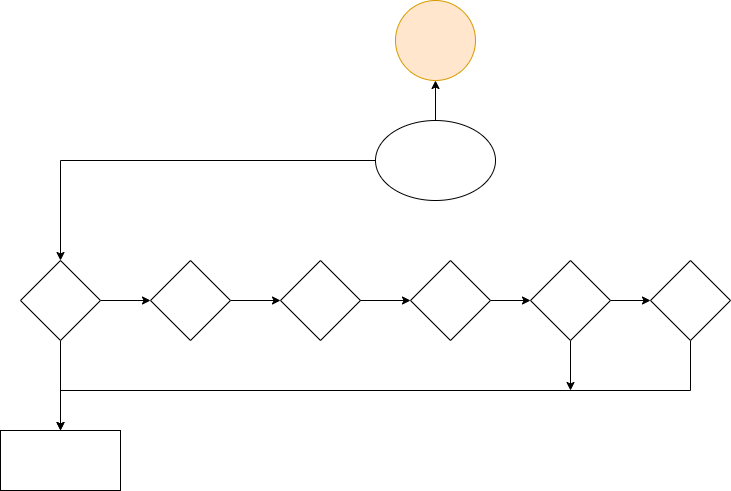

The diagram above was exported from draw.io. Its source (the exported page's mxGraphModel, read from the mxfile embedded in the PNG):
<mxGraphModel dx="2272" dy="677" grid="1" gridSize="10" guides="1" tooltips="1" connect="1" arrows="1" fold="1" page="1" pageScale="1" pageWidth="850" pageHeight="1100" math="0" shadow="0">
  <root>
    <mxCell id="0" />
    <mxCell id="1" parent="0" />
    <mxCell id="yhF0vTTJquYo7YU1Fg5K-1" value="" style="ellipse;whiteSpace=wrap;html=1;aspect=fixed;fillColor=#ffe6cc;strokeColor=#d79b00;" parent="1" vertex="1">
      <mxGeometry x="385" y="40" width="80" height="80" as="geometry" />
    </mxCell>
    <mxCell id="yhF0vTTJquYo7YU1Fg5K-3" value="" style="edgeStyle=orthogonalEdgeStyle;rounded=0;orthogonalLoop=1;jettySize=auto;html=1;" parent="1" source="yhF0vTTJquYo7YU1Fg5K-2" target="yhF0vTTJquYo7YU1Fg5K-1" edge="1">
      <mxGeometry relative="1" as="geometry" />
    </mxCell>
    <mxCell id="yhF0vTTJquYo7YU1Fg5K-10" style="edgeStyle=orthogonalEdgeStyle;rounded=0;orthogonalLoop=1;jettySize=auto;html=1;entryX=0.5;entryY=0;entryDx=0;entryDy=0;" parent="1" source="yhF0vTTJquYo7YU1Fg5K-2" target="yhF0vTTJquYo7YU1Fg5K-5" edge="1">
      <mxGeometry relative="1" as="geometry" />
    </mxCell>
    <mxCell id="yhF0vTTJquYo7YU1Fg5K-2" value="" style="ellipse;whiteSpace=wrap;html=1;" parent="1" vertex="1">
      <mxGeometry x="365" y="160" width="120" height="80" as="geometry" />
    </mxCell>
    <mxCell id="yhF0vTTJquYo7YU1Fg5K-14" value="" style="edgeStyle=orthogonalEdgeStyle;rounded=0;orthogonalLoop=1;jettySize=auto;html=1;" parent="1" source="yhF0vTTJquYo7YU1Fg5K-4" target="yhF0vTTJquYo7YU1Fg5K-9" edge="1">
      <mxGeometry relative="1" as="geometry" />
    </mxCell>
    <mxCell id="yhF0vTTJquYo7YU1Fg5K-4" value="" style="rhombus;whiteSpace=wrap;html=1;" parent="1" vertex="1">
      <mxGeometry x="400" y="300" width="80" height="80" as="geometry" />
    </mxCell>
    <mxCell id="yhF0vTTJquYo7YU1Fg5K-11" value="" style="edgeStyle=orthogonalEdgeStyle;rounded=0;orthogonalLoop=1;jettySize=auto;html=1;" parent="1" source="yhF0vTTJquYo7YU1Fg5K-5" target="yhF0vTTJquYo7YU1Fg5K-6" edge="1">
      <mxGeometry relative="1" as="geometry" />
    </mxCell>
    <mxCell id="yhF0vTTJquYo7YU1Fg5K-17" value="" style="edgeStyle=orthogonalEdgeStyle;rounded=0;orthogonalLoop=1;jettySize=auto;html=1;" parent="1" source="yhF0vTTJquYo7YU1Fg5K-5" target="yhF0vTTJquYo7YU1Fg5K-16" edge="1">
      <mxGeometry relative="1" as="geometry">
        <Array as="points">
          <mxPoint x="50" y="450" />
          <mxPoint x="50" y="450" />
        </Array>
      </mxGeometry>
    </mxCell>
    <mxCell id="yhF0vTTJquYo7YU1Fg5K-5" value="" style="rhombus;whiteSpace=wrap;html=1;" parent="1" vertex="1">
      <mxGeometry x="10" y="300" width="80" height="80" as="geometry" />
    </mxCell>
    <mxCell id="yhF0vTTJquYo7YU1Fg5K-12" value="" style="edgeStyle=orthogonalEdgeStyle;rounded=0;orthogonalLoop=1;jettySize=auto;html=1;" parent="1" source="yhF0vTTJquYo7YU1Fg5K-6" target="yhF0vTTJquYo7YU1Fg5K-7" edge="1">
      <mxGeometry relative="1" as="geometry" />
    </mxCell>
    <mxCell id="yhF0vTTJquYo7YU1Fg5K-6" value="" style="rhombus;whiteSpace=wrap;html=1;" parent="1" vertex="1">
      <mxGeometry x="140" y="300" width="80" height="80" as="geometry" />
    </mxCell>
    <mxCell id="yhF0vTTJquYo7YU1Fg5K-13" value="" style="edgeStyle=orthogonalEdgeStyle;rounded=0;orthogonalLoop=1;jettySize=auto;html=1;" parent="1" source="yhF0vTTJquYo7YU1Fg5K-7" target="yhF0vTTJquYo7YU1Fg5K-4" edge="1">
      <mxGeometry relative="1" as="geometry" />
    </mxCell>
    <mxCell id="yhF0vTTJquYo7YU1Fg5K-7" value="" style="rhombus;whiteSpace=wrap;html=1;" parent="1" vertex="1">
      <mxGeometry x="270" y="300" width="80" height="80" as="geometry" />
    </mxCell>
    <mxCell id="yhF0vTTJquYo7YU1Fg5K-19" style="edgeStyle=orthogonalEdgeStyle;rounded=0;orthogonalLoop=1;jettySize=auto;html=1;entryX=0.5;entryY=0;entryDx=0;entryDy=0;" parent="1" source="yhF0vTTJquYo7YU1Fg5K-8" target="yhF0vTTJquYo7YU1Fg5K-16" edge="1">
      <mxGeometry relative="1" as="geometry">
        <mxPoint x="50" y="460" as="targetPoint" />
        <Array as="points">
          <mxPoint x="680" y="430" />
          <mxPoint x="50" y="430" />
        </Array>
      </mxGeometry>
    </mxCell>
    <mxCell id="yhF0vTTJquYo7YU1Fg5K-8" value="" style="rhombus;whiteSpace=wrap;html=1;" parent="1" vertex="1">
      <mxGeometry x="640" y="300" width="80" height="80" as="geometry" />
    </mxCell>
    <mxCell id="yhF0vTTJquYo7YU1Fg5K-15" value="" style="edgeStyle=orthogonalEdgeStyle;rounded=0;orthogonalLoop=1;jettySize=auto;html=1;" parent="1" source="yhF0vTTJquYo7YU1Fg5K-9" target="yhF0vTTJquYo7YU1Fg5K-8" edge="1">
      <mxGeometry relative="1" as="geometry" />
    </mxCell>
    <mxCell id="yhF0vTTJquYo7YU1Fg5K-20" style="edgeStyle=orthogonalEdgeStyle;rounded=0;orthogonalLoop=1;jettySize=auto;html=1;exitX=0.5;exitY=1;exitDx=0;exitDy=0;" parent="1" source="yhF0vTTJquYo7YU1Fg5K-9" edge="1">
      <mxGeometry relative="1" as="geometry">
        <mxPoint x="560" y="430" as="targetPoint" />
      </mxGeometry>
    </mxCell>
    <mxCell id="yhF0vTTJquYo7YU1Fg5K-9" value="" style="rhombus;whiteSpace=wrap;html=1;" parent="1" vertex="1">
      <mxGeometry x="520" y="300" width="80" height="80" as="geometry" />
    </mxCell>
    <mxCell id="yhF0vTTJquYo7YU1Fg5K-16" value="" style="whiteSpace=wrap;html=1;" parent="1" vertex="1">
      <mxGeometry x="-10" y="470" width="120" height="60" as="geometry" />
    </mxCell>
  </root>
</mxGraphModel>